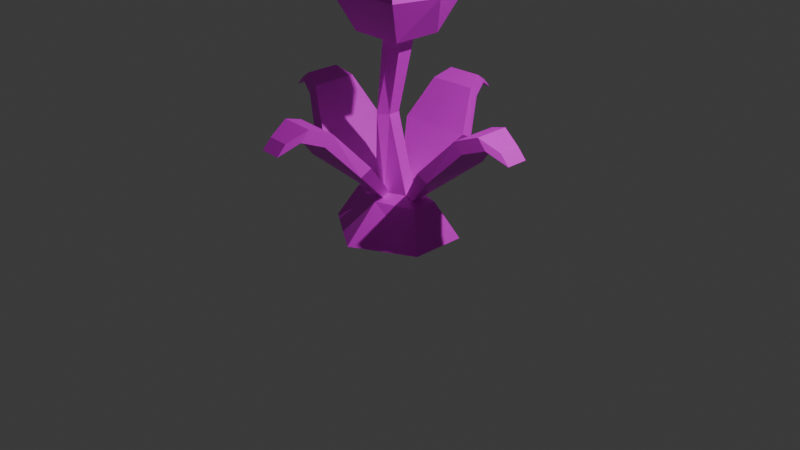 # Source: tulipTwo.blend  (saved by Blender 5.3.31; exported with 4.5.12 LTS)
import bpy
from mathutils import Matrix  # noqa: F401  (used for matrix-valued properties, if any)

bpy.ops.wm.read_factory_settings(use_empty=True)
scene = bpy.context.scene
scene.name = 'Scene'

# ---- collections
col_collection = bpy.data.collections.new('Collection'); scene.collection.children.link(col_collection)

# ---- images (referenced by path relative to the original .blend; pixels are not part of the script)
import os
ASSET_DIR = os.environ.get("B2B_ASSET_DIR", "")  # directory of the original .blend (textures are referenced by path, not embedded)
HERE = os.path.dirname(os.path.abspath(__file__))  # packed textures are extracted next to this script under _unpacked/

def load_image(name, relpath, width, height, colorspace="sRGB"):
    """Load a texture the original file referenced (path relative to the .blend, or extracted next to this script)."""
    p = next((c for c in (os.path.join(HERE, relpath), os.path.join(ASSET_DIR, relpath)) if relpath and os.path.exists(c)), "")
    if p:
        img = bpy.data.images.load(p, check_existing=True)
        img.name = name
    else:  # same state as the original file: an image datablock whose file is absent (Cycles renders it pink)
        img = bpy.data.images.new(name, width, height)
        img.source = "FILE"
        img.filepath = "//" + (relpath or name)
    img.colorspace_settings.name = colorspace
    return img
img_tuliptwotexture = load_image('tulipTwoTexture', 'textures/tulipTwoTexture.png', 1024, 1024, 'sRGB')

# ---- materials (node trees are filled in below, after node groups)
mat_material = bpy.data.materials.new('Material')
mat_material.alpha_threshold = 0.0
mat_material.use_backface_culling_lightprobe_volume = False
mat_material.roughness = 0.5
mat_material.line_color = (0.0, 0.0, 0.0, 1.0)

# ---- material node trees
mat_material.use_nodes = True; mat_material.node_tree.nodes.clear()
_N = mat_material.node_tree.nodes; _L = mat_material.node_tree.links
n0 = _N.new('ShaderNodeOutputMaterial'); n0.name = 'Material Output'; n0.location = (200, 100)
n1 = _N.new('ShaderNodeBsdfPrincipled'); n1.name = 'Principled BSDF'; n1.location = (-200, 100)
n1.inputs[10].default_value = 0.005
n2 = _N.new('ShaderNodeTexImage'); n2.name = 'Image Texture'; n2.location = (-490, 75)
n2.image = img_tuliptwotexture
_L.new(n1.outputs[0], n0.inputs[0])
_L.new(n2.outputs[0], n1.inputs[0])
n0.is_active_output = True

# ---- world
world_world = bpy.data.worlds.new('World'); scene.world = world_world
world_world.use_nodes = True; world_world.node_tree.nodes.clear()
_N = world_world.node_tree.nodes; _L = world_world.node_tree.links
n0 = _N.new('ShaderNodeOutputWorld'); n0.name = 'World Output'; n0.location = (200, 100)
n1 = _N.new('ShaderNodeBackground'); n1.name = 'Background'; n1.location = (-200, 100)
n1.inputs[0].default_value = (0.05088, 0.05088, 0.05088, 1.0)
_L.new(n1.outputs[0], n0.inputs[0])
n0.is_active_output = True
world_world.color = (0.05088, 0.05088, 0.05088)
world_world.sun_shadow_jitter_overblur = 0.0

# ---- cameras
cam_camera = bpy.data.cameras.new('Camera')
cam_camera.clip_end = 100.0
cam_camera.ortho_scale = 7.314

# ---- lights
light_light = bpy.data.lights.new('Light', 'POINT')
light_light.energy = 1000.0
light_light.shadow_soft_size = 0.1

# ---- meshes
me_cube = bpy.data.meshes.new('Cube')
me_cube.from_pydata([(0.6367, 0.2639, -1.665), (0.6367, -0.3214, -1.665), (-0.6166, 0.2559, -1.665), (-0.6166, -0.2552, -1.665), (0.1638, 0.08018, 0.3535), (-0.07819, -0.09447, 0.3535), (0.1638, -0.09447, 0.3535), (-0.07819, 0.08018, 0.3535), (-0.2792, -0.2548, 0.3634), (-0.2792, 0.2701, 0.3634), (0.2804, -0.2548, 0.3634), (0.2804, 0.2701, 0.3634), (-0.03155, 0.06606, -0.4535), (-0.03155, -0.05744, -0.4535), (-0.2027, 0.06606, -0.4535), (-0.2027, -0.05744, -0.4535), (-0.2695, -0.4338, 1.289), (-0.4202, -0.4591, 0.7979), (-0.2695, 0.4416, 1.289), (-0.4202, 0.4669, 0.7979), (0.3587, -0.4338, 1.289), (0.4546, -0.4676, 0.7974), (0.3587, 0.4416, 1.289), (0.4546, 0.4584, 0.7974), (-0.3395, -0.538, 1.451), (-0.3395, 0.5426, 1.451), (0.4091, 0.5426, 1.451), (0.4091, -0.538, 1.451), (-0.2792, 0.003909, 0.3634), (0.2804, 0.003909, 0.3634), (-0.2695, 0.003909, 1.289), (-0.5384, 0.003909, 0.7979), (0.3587, 0.003909, 1.289), (0.5853, -0.004619, 0.7974), (-0.5632, 0.002303, 1.348), (0.6068, 0.002303, 1.348), (0.0006157, 0.2701, 0.3634), (0.0006157, -0.2548, 0.3634), (0.04462, 0.4416, 1.289), (0.01717, 0.4627, 0.7976), (0.04462, -0.4338, 1.289), (0.01717, -0.4634, 0.7976), (0.0348, 0.5426, 1.451), (0.0348, -0.538, 1.451), (0.02179, 0.002303, 1.34), (0.008152, 0.004091, 0.3543), (-0.1393, 0.2701, 0.3634), (-0.2015, 0.4648, 0.7978), (-0.1124, -0.4338, 1.289), (-0.1458, -0.5031, 1.377), (-0.09078, 0.004091, 0.3543), (-0.1393, -0.2548, 0.3634), (-0.1124, 0.4416, 1.289), (-0.2015, -0.4612, 0.7978), (-0.1458, 0.5775, 1.377), (-0.2707, 0.002303, 1.451), (0.1405, -0.2548, 0.3634), (0.2017, 0.4416, 1.289), (0.2359, -0.4655, 0.7975), (0.2285, 0.5775, 1.377), (0.3143, 0.002303, 1.451), (0.1405, 0.2701, 0.3634), (0.2359, 0.4605, 0.7975), (0.2017, -0.4338, 1.289), (0.2285, -0.5031, 1.377), (0.1071, 0.004091, 0.3543), (-0.2023, -0.03926, -1.235), (-1.405, -0.02222, -0.4178), (-0.1943, 0.0306, -1.235), (-1.405, 0.2105, -0.4178), (-0.2871, -0.03926, -1.278), (-1.499, -0.02222, -0.5225), (-0.2791, 0.0306, -1.278), (-1.499, 0.2105, -0.5225), (-0.6889, -0.3604, -0.7413), (-0.683, 0.4003, -0.7413), (-0.8082, 0.4003, -0.8055), (-0.8141, -0.3604, -0.8055), (-0.9963, -0.1913, -0.3743), (-0.9935, 0.3054, -0.3733), (-1.088, 0.3054, -0.478), (-1.09, -0.1913, -0.4791), (-1.2, -0.1068, -0.3031), (-1.199, 0.2579, -0.3026), (-1.293, 0.2579, -0.4073), (-1.295, -0.1068, -0.4078), (0.2054, 0.06035, -1.244), (0.2054, -0.06315, -1.244), (-0.2314, 0.06035, -1.244), (-0.2314, -0.06315, -1.244), (0.01009, 0.6008, -1.665), (0.01009, -0.6686, -1.665), (0.04281, 0.08018, 0.3535), (0.04281, -0.09447, 0.3535), (-0.1171, -0.1474, -0.4535), (-0.1042, 0.1356, -0.4565), (0.006049, 0.1299, -1.247), (-0.006884, -0.1531, -1.244), (0.4045, 0.1377, -1.305), (0.4045, -0.1383, -1.305), (-0.4133, 0.1377, -1.305), (-0.4133, -0.1383, -1.305), (-0.004403, -0.2853, -1.305), (-0.004403, 0.2557, -1.305), (0.1851, -0.04459, -1.257), (1.388, -0.02756, -0.4402), (0.1771, 0.02526, -1.257), (1.388, 0.2051, -0.4402), (0.2699, -0.04459, -1.301), (1.482, -0.02756, -0.545), (0.262, 0.02526, -1.301), (1.482, 0.2051, -0.545), (0.6718, -0.3657, -0.7637), (0.6659, 0.3949, -0.7637), (0.7911, 0.3949, -0.828), (0.797, -0.3657, -0.828), (0.9791, -0.1966, -0.3968), (0.9764, 0.3, -0.3957), (1.07, 0.3, -0.5004), (1.073, -0.1966, -0.5015), (1.183, -0.1121, -0.3255), (1.182, 0.2526, -0.325), (1.276, 0.2526, -0.4297), (1.277, -0.1121, -0.4303), (0.03189, -0.1213, -1.234), (-0.04476, -1.321, -0.4167), (-0.03749, -0.1099, -1.234), (-0.2772, -1.31, -0.4167), (0.02768, -0.206, -1.277), (-0.04943, -1.415, -0.5215), (-0.0417, -0.1946, -1.277), (-0.2818, -1.404, -0.5215), (0.3285, -0.6233, -0.7402), (-0.4309, -0.5797, -0.7402), (-0.4372, -0.7047, -0.8045), (0.3223, -0.7484, -0.8045), (0.1444, -0.9219, -0.3733), (-0.3516, -0.8945, -0.3722), (-0.3562, -0.9884, -0.4769), (0.1397, -1.016, -0.478), (0.0498, -1.122, -0.302), (-0.3144, -1.102, -0.3015), (-0.319, -1.196, -0.4063), (0.04514, -1.216, -0.4068), (0.03189, 0.09768, -1.234), (-0.04476, 1.298, -0.4167), (-0.03749, 0.0863, -1.234), (-0.2772, 1.286, -0.4167), (0.02768, 0.1824, -1.277), (-0.04943, 1.392, -0.5215), (-0.0417, 0.171, -1.277), (-0.2818, 1.38, -0.5215), (0.3285, 0.5997, -0.7402), (-0.4309, 0.5561, -0.7402), (-0.4372, 0.6811, -0.8045), (0.3223, 0.7247, -0.8045), (0.1444, 0.8983, -0.3733), (-0.3516, 0.8709, -0.3722), (-0.3562, 0.9648, -0.4769), (0.1397, 0.9922, -0.478), (0.0498, 1.098, -0.302), (-0.3144, 1.079, -0.3015), (-0.319, 1.172, -0.4063), (0.04514, 1.192, -0.4068)], [], [(90, 1, 91), (93, 4, 92), (92, 12, 95), (4, 13, 12), (15, 7, 14), (94, 5, 15), (29, 56, 65), (94, 89, 97), (15, 88, 89), (86, 13, 87), (96, 12, 86), (18, 31, 30), (22, 62, 57), (20, 33, 32), (16, 53, 48), (53, 8, 51), (31, 9, 28), (18, 54, 52), (62, 11, 61), (33, 10, 29), (55, 24, 49), (22, 35, 32), (16, 34, 30), (20, 64, 63), (18, 34, 25), (20, 35, 27), (25, 55, 54), (11, 33, 29), (8, 31, 28), (32, 23, 22), (16, 31, 17), (61, 29, 65), (36, 50, 46), (42, 60, 59), (48, 43, 49), (44, 64, 60), (46, 39, 36), (57, 42, 59), (56, 41, 37), (63, 41, 58), (52, 39, 47), (50, 37, 51), (28, 51, 8), (18, 47, 19), (9, 47, 46), (16, 49, 24), (46, 28, 9), (42, 55, 44), (44, 49, 43), (52, 42, 38), (41, 51, 37), (48, 41, 40), (20, 58, 21), (10, 58, 56), (22, 59, 26), (60, 27, 35), (26, 60, 35), (36, 65, 45), (40, 64, 43), (39, 61, 36), (57, 39, 38), (65, 37, 45), (83, 67, 82), (84, 69, 83), (84, 71, 73), (85, 67, 71), (72, 66, 68), (71, 69, 73), (70, 74, 77), (70, 76, 72), (72, 75, 68), (66, 75, 74), (77, 78, 81), (76, 81, 80), (76, 79, 75), (75, 78, 74), (81, 82, 85), (80, 85, 84), (80, 83, 79), (79, 82, 78), (103, 86, 98), (86, 99, 98), (101, 88, 100), (102, 89, 101), (87, 102, 99), (88, 103, 100), (88, 95, 96), (13, 97, 87), (13, 93, 94), (7, 95, 14), (5, 92, 7), (90, 3, 2), (2, 103, 90), (1, 102, 91), (102, 3, 91), (3, 100, 2), (0, 99, 1), (103, 0, 90), (29, 10, 6), (92, 36, 61), (129, 142, 143), (149, 162, 151), (105, 121, 120), (107, 122, 121), (122, 109, 123), (123, 105, 120), (107, 109, 111), (108, 112, 104), (114, 108, 110), (113, 110, 106), (104, 113, 106), (115, 116, 112), (114, 119, 115), (117, 114, 113), (116, 113, 112), (119, 120, 116), (118, 123, 119), (121, 118, 117), (120, 117, 116), (141, 125, 140), (142, 127, 141), (143, 125, 129), (131, 125, 127), (128, 132, 135), (128, 134, 130), (130, 133, 126), (124, 133, 132), (135, 136, 139), (134, 139, 138), (134, 137, 133), (133, 136, 132), (139, 140, 143), (138, 143, 142), (138, 141, 137), (137, 140, 136), (145, 161, 160), (147, 162, 161), (163, 145, 160), (151, 145, 149), (148, 152, 144), (154, 148, 150), (153, 150, 146), (144, 153, 146), (155, 156, 152), (154, 159, 155), (157, 154, 153), (156, 153, 152), (159, 160, 156), (158, 163, 159), (161, 158, 157), (160, 157, 156), (90, 0, 1), (93, 6, 4), (92, 4, 12), (4, 6, 13), (15, 5, 7), (94, 93, 5), (29, 10, 56), (94, 15, 89), (15, 14, 88), (86, 12, 13), (96, 95, 12), (18, 19, 31), (22, 23, 62), (20, 21, 33), (16, 17, 53), (53, 17, 8), (31, 19, 9), (18, 25, 54), (62, 23, 11), (33, 21, 10), (55, 34, 24), (22, 26, 35), (16, 24, 34), (20, 27, 64), (18, 30, 34), (20, 32, 35), (25, 34, 55), (11, 23, 33), (8, 17, 31), (32, 33, 23), (16, 30, 31), (61, 11, 29), (36, 45, 50), (42, 44, 60), (48, 40, 43), (44, 43, 64), (46, 47, 39), (57, 38, 42), (56, 58, 41), (63, 40, 41), (52, 38, 39), (50, 45, 37), (28, 50, 51), (18, 52, 47), (9, 19, 47), (16, 48, 49), (46, 50, 28), (42, 54, 55), (44, 55, 49), (52, 54, 42), (41, 53, 51), (48, 53, 41), (20, 63, 58), (10, 21, 58), (22, 57, 59), (60, 64, 27), (26, 59, 60), (36, 61, 65), (40, 63, 64), (39, 62, 61), (57, 62, 39), (65, 56, 37), (83, 69, 67), (84, 73, 69), (84, 85, 71), (85, 82, 67), (72, 70, 66), (71, 67, 69), (70, 66, 74), (70, 77, 76), (72, 76, 75), (66, 68, 75), (77, 74, 78), (76, 77, 81), (76, 80, 79), (75, 79, 78), (81, 78, 82), (80, 81, 85), (80, 84, 83), (79, 83, 82), (103, 96, 86), (86, 87, 99), (101, 89, 88), (102, 97, 89), (87, 97, 102), (88, 96, 103), (88, 14, 95), (13, 94, 97), (13, 6, 93), (7, 92, 95), (5, 93, 92), (90, 91, 3), (2, 100, 103), (1, 99, 102), (102, 101, 3), (3, 101, 100), (0, 98, 99), (103, 98, 0), (6, 4, 29), (4, 11, 29), (92, 7, 36), (7, 9, 46), (7, 46, 36), (11, 4, 61), (4, 92, 61), (129, 131, 142), (149, 163, 162), (105, 107, 121), (107, 111, 122), (122, 111, 109), (123, 109, 105), (107, 105, 109), (108, 115, 112), (114, 115, 108), (113, 114, 110), (104, 112, 113), (115, 119, 116), (114, 118, 119), (117, 118, 114), (116, 117, 113), (119, 123, 120), (118, 122, 123), (121, 122, 118), (120, 121, 117), (141, 127, 125), (142, 131, 127), (143, 140, 125), (131, 129, 125), (128, 124, 132), (128, 135, 134), (130, 134, 133), (124, 126, 133), (135, 132, 136), (134, 135, 139), (134, 138, 137), (133, 137, 136), (139, 136, 140), (138, 139, 143), (138, 142, 141), (137, 141, 140), (145, 147, 161), (147, 151, 162), (163, 149, 145), (151, 147, 145), (148, 155, 152), (154, 155, 148), (153, 154, 150), (144, 152, 153), (155, 159, 156), (154, 158, 159), (157, 158, 154), (156, 157, 153), (159, 163, 160), (158, 162, 163), (161, 162, 158), (160, 161, 157)])
_uv = me_cube.uv_layers.new(name='UVMap')
_uv.uv.foreach_set('vector', [0.001636, 0.07714, 0.2201, 0.05699, 0.2201, 0.198, 0.03818, 0.3816, 0.07378, 0.3596, 0.07252, 0.3834, 0.5242, 0.1083, 0.5346, 0.1231, 0.5211, 0.1376, 0.5239, 0.08451, 0.5589, 0.1229, 0.5346, 0.1231, 0.04352, 0.4329, 0.07127, 0.4072, 0.06781, 0.4342, 0.5074, 0.8359, 0.4998, 0.6801, 0.5243, 0.8385, 0.5386, 0.06139, 0.5898, 0.08844, 0.539, 0.09553, 0.5074, 0.8359, 0.5299, 0.9923, 0.4857, 0.9898, 0.04352, 0.4329, 0.06699, 0.4424, 0.0427, 0.4411, 0.07153, 0.3565, 0.0453, 0.3993, 0.04724, 0.3552, 0.08314, 0.3965, 0.06959, 0.4005, 0.07153, 0.3565, 0.6198, 0.6206, 0.5357, 0.6776, 0.5336, 0.6231, 0.6162, 0.4969, 0.6211, 0.5226, 0.6171, 0.5278, 0.4439, 0.502, 0.5276, 0.4565, 0.53, 0.4994, 0.6121, 0.2685, 0.5987, 0.3635, 0.5812, 0.2685, 0.5987, 0.3635, 0.6141, 0.454, 0.5865, 0.454, 0.5362, 0.2226, 0.4873, 0.1721, 0.5397, 0.1716, 0.2502, 0.4067, 0.2226, 0.3823, 0.2502, 0.3758, 0.4449, 0.07096, 0.4863, 0.06191, 0.4865, 0.08946, 0.5357, 0.001244, 0.5895, 0.06089, 0.5386, 0.06139, 0.329, 0.1737, 0.2226, 0.1873, 0.2296, 0.1493, 0.2502, 0.283, 0.336, 0.2341, 0.3363, 0.283, 0.4224, 0.4067, 0.336, 0.4645, 0.3363, 0.4067, 0.4884, 0.2685, 0.514, 0.2495, 0.5193, 0.2685, 0.2502, 0.4067, 0.336, 0.4645, 0.2288, 0.4205, 0.4224, 0.283, 0.336, 0.2341, 0.4414, 0.273, 0.4354, 0.1872, 0.329, 0.1737, 0.4424, 0.1493, 0.4863, 0.06191, 0.5357, 0.001244, 0.5386, 0.06139, 0.5906, 0.1711, 0.5362, 0.2226, 0.5397, 0.1716, 0.53, 0.4994, 0.6195, 0.4796, 0.6162, 0.4969, 0.4475, 0.6256, 0.5357, 0.6776, 0.4439, 0.657, 0.4865, 0.08946, 0.5386, 0.06139, 0.539, 0.09553, 0.4868, 0.117, 0.5394, 0.1345, 0.4871, 0.1446, 0.4354, 0.1135, 0.329, 0.0585, 0.4424, 0.07562, 0.5812, 0.2685, 0.5522, 0.2341, 0.5878, 0.2495, 0.3291, 0.1165, 0.2296, 0.07564, 0.329, 0.0585, 0.4871, 0.1446, 0.4449, 0.114, 0.4868, 0.117, 0.2502, 0.3139, 0.2288, 0.3467, 0.2226, 0.3086, 0.5314, 0.454, 0.5557, 0.3635, 0.5589, 0.454, 0.5193, 0.2685, 0.5557, 0.3635, 0.5126, 0.3635, 0.6189, 0.5897, 0.6228, 0.5656, 0.6245, 0.6087, 0.5394, 0.1345, 0.5901, 0.116, 0.5903, 0.1436, 0.5397, 0.1716, 0.5903, 0.1436, 0.5906, 0.1711, 0.6198, 0.6206, 0.6245, 0.6087, 0.6262, 0.6517, 0.4873, 0.1721, 0.4449, 0.1571, 0.4871, 0.1446, 0.6121, 0.2685, 0.5878, 0.2495, 0.6259, 0.2341, 0.4871, 0.1446, 0.5397, 0.1716, 0.4873, 0.1721, 0.4354, 0.1135, 0.329, 0.1737, 0.3291, 0.1165, 0.3291, 0.1165, 0.2296, 0.1493, 0.2226, 0.1135, 0.2502, 0.3758, 0.2288, 0.3467, 0.2502, 0.3449, 0.5557, 0.3635, 0.5865, 0.454, 0.5589, 0.454, 0.5812, 0.2685, 0.5557, 0.3635, 0.5503, 0.2685, 0.4884, 0.2685, 0.5126, 0.3635, 0.4695, 0.3634, 0.5038, 0.454, 0.5126, 0.3635, 0.5314, 0.454, 0.2502, 0.283, 0.2226, 0.3086, 0.2288, 0.273, 0.329, 0.0585, 0.2226, 0.03984, 0.3291, 0.001245, 0.4354, 0.03982, 0.329, 0.0585, 0.3291, 0.001245, 0.4868, 0.117, 0.539, 0.09553, 0.5392, 0.115, 0.5503, 0.2685, 0.514, 0.2495, 0.5522, 0.2341, 0.4449, 0.114, 0.4865, 0.08946, 0.4868, 0.117, 0.6171, 0.5278, 0.6228, 0.5656, 0.618, 0.5587, 0.539, 0.09553, 0.5901, 0.116, 0.5392, 0.115, 0.866, 0.4024, 0.7994, 0.4189, 0.7996, 0.375, 0.8588, 0.4199, 0.8417, 0.4366, 0.866, 0.4024, 0.7128, 0.2378, 0.6443, 0.2274, 0.685, 0.2065, 0.5708, 0.7014, 0.5858, 0.6852, 0.6129, 0.6801, 0.8942, 0.2214, 0.8874, 0.2019, 0.9007, 0.2058, 0.7922, 0.4363, 0.8417, 0.4366, 0.8345, 0.454, 0.6129, 0.9603, 0.5575, 0.8334, 0.5811, 0.8189, 0.7439, 0.4442, 0.7779, 0.3115, 0.7569, 0.4393, 0.7569, 0.4393, 0.7897, 0.3332, 0.7648, 0.454, 0.8874, 0.2019, 0.9309, 0.321, 0.7922, 0.2643, 0.5811, 0.8189, 0.5324, 0.7468, 0.5595, 0.7417, 0.7779, 0.3115, 0.6518, 0.314, 0.739, 0.2698, 0.9214, 0.344, 0.8902, 0.3689, 0.9309, 0.321, 0.9309, 0.321, 0.7997, 0.3317, 0.7922, 0.2643, 0.5595, 0.7417, 0.5437, 0.7065, 0.5708, 0.7014, 0.739, 0.2698, 0.6488, 0.2703, 0.7128, 0.2378, 0.883, 0.3864, 0.866, 0.4024, 0.8902, 0.3689, 0.8902, 0.3689, 0.7996, 0.375, 0.7997, 0.3317, 0.1078, 0.4, 0.07153, 0.3565, 0.08885, 0.3184, 0.07153, 0.3565, 0.03457, 0.3155, 0.08885, 0.3184, 0.02607, 0.4763, 0.06699, 0.4424, 0.08035, 0.4792, 0.001406, 0.3944, 0.0427, 0.4411, 0.02607, 0.4763, 0.04724, 0.3552, 0.001406, 0.3944, 0.03457, 0.3155, 0.06699, 0.4424, 0.1078, 0.4, 0.08035, 0.4792, 0.2087, 0.6066, 0.1946, 0.5761, 0.2087, 0.5579, 0.4906, 0.8385, 0.4857, 0.9898, 0.4439, 0.9923, 0.4906, 0.8385, 0.4759, 0.6801, 0.5074, 0.8359, 0.07127, 0.4072, 0.08251, 0.4156, 0.06781, 0.4342, 0.03692, 0.4054, 0.07252, 0.3834, 0.07127, 0.4072, 0.001636, 0.07714, 0.08922, 0.2667, 0.001244, 0.218, 0.1018, 0.5216, 0.1078, 0.4, 0.1761, 0.4019, 0.7036, 0.7096, 0.7036, 0.8348, 0.6287, 0.8291, 0.7036, 0.8348, 0.7033, 0.9567, 0.6287, 0.8291, 0.001244, 0.5163, 0.08035, 0.4792, 0.1018, 0.5216, 0.1164, 0.2752, 0.03457, 0.3155, 0.001244, 0.2691, 0.1078, 0.4, 0.1164, 0.2752, 0.1761, 0.4019, 0.5386, 0.06139, 0.5895, 0.06089, 0.5583, 0.08417, 0.5242, 0.1083, 0.4868, 0.117, 0.4865, 0.08946, 0.7779, 0.06622, 0.8191, 0.0108, 0.8193, 0.08263, 0.3684, 0.487, 0.3017, 0.4984, 0.3272, 0.467, 0.7838, 0.4909, 0.85, 0.5068, 0.7836, 0.5341, 0.8261, 0.4733, 0.8432, 0.49, 0.85, 0.5068, 0.07827, 0.5553, 0.1467, 0.545, 0.1422, 0.5878, 0.9604, 0.4778, 0.9453, 0.4616, 0.9875, 0.4829, 0.8261, 0.4733, 0.7769, 0.4741, 0.8193, 0.4565, 0.9183, 0.7367, 0.9736, 0.6096, 0.9342, 0.7464, 0.01301, 0.6293, 0.04698, 0.7623, 0.03404, 0.7574, 0.001244, 0.651, 0.03404, 0.7574, 0.02606, 0.772, 0.8731, 0.7131, 0.9158, 0.5912, 0.8864, 0.7093, 0.95, 0.5952, 0.9988, 0.5231, 0.9736, 0.6096, 0.01301, 0.6293, 0.1393, 0.6315, 0.1467, 0.6966, 0.8743, 0.5408, 0.9065, 0.5686, 0.9158, 0.5912, 0.7837, 0.5778, 0.9158, 0.5912, 0.7769, 0.6475, 0.9717, 0.518, 0.9875, 0.4829, 0.9988, 0.5231, 0.05207, 0.5874, 0.1422, 0.5878, 0.1393, 0.6315, 0.85, 0.5068, 0.8674, 0.524, 0.8743, 0.5408, 0.7836, 0.5341, 0.8743, 0.5408, 0.7837, 0.5778, 0.7033, 0.658, 0.6364, 0.6703, 0.6386, 0.6268, 0.6956, 0.6747, 0.6776, 0.6904, 0.7033, 0.658, 0.6431, 0.03765, 0.6559, 0.02532, 0.6681, 0.0382, 0.6699, 0.7071, 0.6364, 0.6703, 0.6776, 0.6904, 0.1786, 0.5723, 0.1921, 0.6687, 0.1786, 0.69, 0.1716, 0.5301, 0.1649, 0.6608, 0.1599, 0.5375, 0.1599, 0.5375, 0.1492, 0.6411, 0.1492, 0.5241, 0.7396, 0.4565, 0.7744, 0.5791, 0.6392, 0.5147, 0.661, 0.1419, 0.6295, 0.05168, 0.6418, 0.06456, 0.7752, 0.04524, 0.6418, 0.06456, 0.7162, 0.001244, 0.7639, 0.6014, 0.7297, 0.6257, 0.7744, 0.5791, 0.7744, 0.5791, 0.6415, 0.5834, 0.6392, 0.5147, 0.6418, 0.06456, 0.6309, 0.02477, 0.6431, 0.03765, 0.8589, 0.001245, 0.8193, 0.08263, 0.8191, 0.0108, 0.7219, 0.6424, 0.7033, 0.658, 0.7297, 0.6257, 0.7297, 0.6257, 0.6386, 0.6268, 0.6415, 0.5834, 0.308, 0.8674, 0.2529, 0.8272, 0.3247, 0.8269, 0.2622, 0.8677, 0.2527, 0.8458, 0.2529, 0.8272, 0.3245, 0.8455, 0.308, 0.8674, 0.3247, 0.8269, 0.262, 0.8863, 0.308, 0.8674, 0.3078, 0.886, 0.2641, 0.7091, 0.358, 0.6611, 0.2571, 0.7238, 0.2331, 0.5753, 0.2641, 0.7091, 0.2511, 0.7045, 0.2226, 0.597, 0.2511, 0.7045, 0.244, 0.7192, 0.7784, 0.7812, 0.8732, 0.8654, 0.7769, 0.7949, 0.3724, 0.751, 0.3408, 0.7866, 0.3724, 0.7262, 0.2331, 0.5753, 0.3636, 0.5735, 0.3684, 0.6395, 0.243, 0.7868, 0.2226, 0.751, 0.2226, 0.7262, 0.3711, 0.5797, 0.4339, 0.467, 0.4339, 0.6166, 0.3406, 0.8053, 0.3247, 0.8269, 0.3408, 0.7866, 0.2753, 0.5313, 0.3665, 0.5295, 0.3636, 0.5735, 0.2529, 0.8272, 0.2428, 0.8055, 0.243, 0.7868, 0.3247, 0.8269, 0.243, 0.7868, 0.3408, 0.7866, 0.001636, 0.07714, 0.1194, 0.001244, 0.2201, 0.05699, 0.03818, 0.3816, 0.03943, 0.3578, 0.07378, 0.3596, 0.5242, 0.1083, 0.5239, 0.08451, 0.5346, 0.1231, 0.5239, 0.08451, 0.5583, 0.08417, 0.5589, 0.1229, 0.04352, 0.4329, 0.03692, 0.4054, 0.07127, 0.4072, 0.5074, 0.8359, 0.4759, 0.6801, 0.4998, 0.6801, 0.5386, 0.06139, 0.5895, 0.06089, 0.5898, 0.08844, 0.5074, 0.8359, 0.5243, 0.8385, 0.5299, 0.9923, 0.04352, 0.4329, 0.06781, 0.4342, 0.06699, 0.4424, 0.07153, 0.3565, 0.06959, 0.4005, 0.0453, 0.3993, 0.08314, 0.3965, 0.08251, 0.4156, 0.06959, 0.4005, 0.6198, 0.6206, 0.6262, 0.6517, 0.5357, 0.6776, 0.6162, 0.4969, 0.6195, 0.4796, 0.6211, 0.5226, 0.4884, 0.2685, 0.4695, 0.3634, 0.4439, 0.3765, 0.6121, 0.2685, 0.6418, 0.3636, 0.5987, 0.3635, 0.5987, 0.3635, 0.6418, 0.3636, 0.6141, 0.454, 0.5362, 0.2226, 0.4449, 0.2002, 0.4873, 0.1721, 0.2502, 0.4067, 0.2288, 0.4205, 0.2226, 0.3823, 0.4449, 0.07096, 0.4449, 0.02789, 0.4863, 0.06191, 0.5357, 0.001244, 0.627, 0.02609, 0.5895, 0.06089, 0.329, 0.1737, 0.3291, 0.2316, 0.2226, 0.1873, 0.2502, 0.283, 0.2288, 0.273, 0.336, 0.2341, 0.4224, 0.4067, 0.4414, 0.4204, 0.336, 0.4645, 0.4884, 0.2685, 0.4785, 0.2341, 0.514, 0.2495, 0.2502, 0.4067, 0.3363, 0.4067, 0.336, 0.4645, 0.4224, 0.283, 0.3363, 0.283, 0.336, 0.2341, 0.4354, 0.1872, 0.3291, 0.2316, 0.329, 0.1737, 0.4863, 0.06191, 0.4449, 0.02789, 0.5357, 0.001244, 0.5906, 0.1711, 0.627, 0.1984, 0.5362, 0.2226, 0.53, 0.4994, 0.5276, 0.4565, 0.6195, 0.4796, 0.4475, 0.6256, 0.5336, 0.6231, 0.5357, 0.6776, 0.4865, 0.08946, 0.4863, 0.06191, 0.5386, 0.06139, 0.4868, 0.117, 0.5392, 0.115, 0.5394, 0.1345, 0.4354, 0.1135, 0.3291, 0.1165, 0.329, 0.0585, 0.5812, 0.2685, 0.5503, 0.2685, 0.5522, 0.2341, 0.3291, 0.1165, 0.2226, 0.1135, 0.2296, 0.07564, 0.4871, 0.1446, 0.4449, 0.1571, 0.4449, 0.114, 0.2502, 0.3139, 0.2502, 0.3449, 0.2288, 0.3467, 0.5314, 0.454, 0.5126, 0.3635, 0.5557, 0.3635, 0.5193, 0.2685, 0.5503, 0.2685, 0.5557, 0.3635, 0.6189, 0.5897, 0.618, 0.5587, 0.6228, 0.5656, 0.5394, 0.1345, 0.5392, 0.115, 0.5901, 0.116, 0.5397, 0.1716, 0.5394, 0.1345, 0.5903, 0.1436, 0.6198, 0.6206, 0.6189, 0.5897, 0.6245, 0.6087, 0.4873, 0.1721, 0.4449, 0.2002, 0.4449, 0.1571, 0.6121, 0.2685, 0.5812, 0.2685, 0.5878, 0.2495, 0.4871, 0.1446, 0.5394, 0.1345, 0.5397, 0.1716, 0.4354, 0.1135, 0.4424, 0.1493, 0.329, 0.1737, 0.3291, 0.1165, 0.329, 0.1737, 0.2296, 0.1493, 0.2502, 0.3758, 0.2226, 0.3823, 0.2288, 0.3467, 0.5557, 0.3635, 0.5987, 0.3635, 0.5865, 0.454, 0.5812, 0.2685, 0.5987, 0.3635, 0.5557, 0.3635, 0.4884, 0.2685, 0.5193, 0.2685, 0.5126, 0.3635, 0.5038, 0.454, 0.4695, 0.3634, 0.5126, 0.3635, 0.2502, 0.283, 0.2502, 0.3139, 0.2226, 0.3086, 0.329, 0.0585, 0.2296, 0.07564, 0.2226, 0.03984, 0.4354, 0.03982, 0.4424, 0.07562, 0.329, 0.0585, 0.4868, 0.117, 0.4865, 0.08946, 0.539, 0.09553, 0.5503, 0.2685, 0.5193, 0.2685, 0.514, 0.2495, 0.4449, 0.114, 0.4449, 0.07096, 0.4865, 0.08946, 0.6171, 0.5278, 0.6211, 0.5226, 0.6228, 0.5656, 0.539, 0.09553, 0.5898, 0.08844, 0.5901, 0.116, 0.866, 0.4024, 0.8417, 0.4366, 0.7994, 0.4189, 0.8588, 0.4199, 0.8345, 0.454, 0.8417, 0.4366, 0.7128, 0.2378, 0.6488, 0.2703, 0.6443, 0.2274, 0.5708, 0.7014, 0.5437, 0.7065, 0.5858, 0.6852, 0.8942, 0.2214, 0.8809, 0.2175, 0.8874, 0.2019, 0.7922, 0.4363, 0.7994, 0.4189, 0.8417, 0.4366, 0.6129, 0.9603, 0.5969, 0.9701, 0.5575, 0.8334, 0.7439, 0.4442, 0.6443, 0.3788, 0.7779, 0.3115, 0.7569, 0.4393, 0.7779, 0.3115, 0.7897, 0.3332, 0.8874, 0.2019, 0.9007, 0.2058, 0.9309, 0.321, 0.5811, 0.8189, 0.5575, 0.8334, 0.5324, 0.7468, 0.7779, 0.3115, 0.6443, 0.3788, 0.6518, 0.314, 0.9214, 0.344, 0.883, 0.3864, 0.8902, 0.3689, 0.9309, 0.321, 0.8902, 0.3689, 0.7997, 0.3317, 0.5595, 0.7417, 0.5324, 0.7468, 0.5437, 0.7065, 0.739, 0.2698, 0.6518, 0.314, 0.6488, 0.2703, 0.883, 0.3864, 0.8588, 0.4199, 0.866, 0.4024, 0.8902, 0.3689, 0.866, 0.4024, 0.7996, 0.375, 0.1078, 0.4, 0.08314, 0.3965, 0.07153, 0.3565, 0.07153, 0.3565, 0.04724, 0.3552, 0.03457, 0.3155, 0.02607, 0.4763, 0.0427, 0.4411, 0.06699, 0.4424, 0.001406, 0.3944, 0.02735, 0.3961, 0.0427, 0.4411, 0.04724, 0.3552, 0.02735, 0.3961, 0.001406, 0.3944, 0.06699, 0.4424, 0.08314, 0.3965, 0.1078, 0.4, 0.06699, 0.4424, 0.06781, 0.4342, 0.08251, 0.4156, 0.4906, 0.8385, 0.5074, 0.8359, 0.4857, 0.9898, 0.4906, 0.8385, 0.4521, 0.6801, 0.4759, 0.6801, 0.07127, 0.4072, 0.07252, 0.3834, 0.08251, 0.4156, 0.03692, 0.4054, 0.03818, 0.3816, 0.07252, 0.3834, 0.001636, 0.07714, 0.2201, 0.198, 0.08922, 0.2667, 0.1018, 0.5216, 0.08035, 0.4792, 0.1078, 0.4, 0.2136, 0.5554, 0.1786, 0.4841, 0.2136, 0.4115, 0.1786, 0.2691, 0.2159, 0.3407, 0.1786, 0.409, 0.001244, 0.5163, 0.02607, 0.4763, 0.08035, 0.4792, 0.1164, 0.2752, 0.08885, 0.3184, 0.03457, 0.3155, 0.1078, 0.4, 0.08885, 0.3184, 0.1164, 0.2752, 0.5583, 0.08417, 0.5239, 0.08451, 0.5386, 0.06139, 0.5239, 0.08451, 0.4863, 0.06191, 0.5386, 0.06139, 0.5242, 0.1083, 0.5244, 0.1322, 0.4868, 0.117, 0.5244, 0.1322, 0.4873, 0.1721, 0.4871, 0.1446, 0.5244, 0.1322, 0.4871, 0.1446, 0.4868, 0.117, 0.4863, 0.06191, 0.5239, 0.08451, 0.4865, 0.08946, 0.5239, 0.08451, 0.5242, 0.1083, 0.4865, 0.08946, 0.7779, 0.06622, 0.7777, 0.0204, 0.8191, 0.0108, 0.3684, 0.487, 0.3665, 0.5295, 0.3017, 0.4984, 0.7838, 0.4909, 0.8261, 0.4733, 0.85, 0.5068, 0.8261, 0.4733, 0.8193, 0.4565, 0.8432, 0.49, 0.07827, 0.5553, 0.106, 0.5241, 0.1467, 0.545, 0.9604, 0.4778, 0.9183, 0.4565, 0.9453, 0.4616, 0.8261, 0.4733, 0.7838, 0.4909, 0.7769, 0.4741, 0.9183, 0.7367, 0.95, 0.5952, 0.9736, 0.6096, 0.01301, 0.6293, 0.1467, 0.6966, 0.04698, 0.7623, 0.001244, 0.651, 0.01301, 0.6293, 0.03404, 0.7574, 0.8731, 0.7131, 0.7769, 0.6475, 0.9158, 0.5912, 0.95, 0.5952, 0.9717, 0.518, 0.9988, 0.5231, 0.01301, 0.6293, 0.05207, 0.5874, 0.1393, 0.6315, 0.8743, 0.5408, 0.8674, 0.524, 0.9065, 0.5686, 0.7837, 0.5778, 0.8743, 0.5408, 0.9158, 0.5912, 0.9717, 0.518, 0.9604, 0.4778, 0.9875, 0.4829, 0.05207, 0.5874, 0.07827, 0.5553, 0.1422, 0.5878, 0.85, 0.5068, 0.8432, 0.49, 0.8674, 0.524, 0.7836, 0.5341, 0.85, 0.5068, 0.8743, 0.5408, 0.7033, 0.658, 0.6776, 0.6904, 0.6364, 0.6703, 0.6956, 0.6747, 0.6699, 0.7071, 0.6776, 0.6904, 0.6431, 0.03765, 0.6309, 0.02477, 0.6559, 0.02532, 0.6699, 0.7071, 0.6287, 0.6871, 0.6364, 0.6703, 0.1786, 0.5723, 0.1878, 0.5579, 0.1921, 0.6687, 0.7752, 0.1854, 0.661, 0.1419, 0.7752, 0.04524, 0.1599, 0.5375, 0.1649, 0.6608, 0.1492, 0.6411, 0.7396, 0.4565, 0.7527, 0.4611, 0.7744, 0.5791, 0.6287, 0.5369, 0.6392, 0.5147, 0.6415, 0.5834, 0.7752, 0.04524, 0.661, 0.1419, 0.6418, 0.06456, 0.7639, 0.6014, 0.7219, 0.6424, 0.7297, 0.6257, 0.7744, 0.5791, 0.7297, 0.6257, 0.6415, 0.5834, 0.6418, 0.06456, 0.6295, 0.05168, 0.6309, 0.02477, 0.8589, 0.001245, 0.8589, 0.09906, 0.8193, 0.08263, 0.7219, 0.6424, 0.6956, 0.6747, 0.7033, 0.658, 0.7297, 0.6257, 0.7033, 0.658, 0.6386, 0.6268, 0.308, 0.8674, 0.2622, 0.8677, 0.2529, 0.8272, 0.2622, 0.8677, 0.262, 0.8863, 0.2527, 0.8458, 0.3245, 0.8455, 0.3078, 0.886, 0.308, 0.8674, 0.262, 0.8863, 0.2622, 0.8677, 0.308, 0.8674, 0.2641, 0.7091, 0.3684, 0.6395, 0.358, 0.6611, 0.2331, 0.5753, 0.3684, 0.6395, 0.2641, 0.7091, 0.2226, 0.597, 0.2331, 0.5753, 0.2511, 0.7045, 0.7784, 0.7812, 0.8732, 0.7156, 0.8732, 0.8654, 0.3724, 0.751, 0.3406, 0.8053, 0.3408, 0.7866, 0.2331, 0.5753, 0.2753, 0.5313, 0.3636, 0.5735, 0.243, 0.7868, 0.2428, 0.8055, 0.2226, 0.751, 0.3711, 0.5797, 0.3709, 0.4821, 0.4339, 0.467, 0.3406, 0.8053, 0.3245, 0.8455, 0.3247, 0.8269, 0.2753, 0.5313, 0.3017, 0.4984, 0.3665, 0.5295, 0.2529, 0.8272, 0.2527, 0.8458, 0.2428, 0.8055, 0.3247, 0.8269, 0.2529, 0.8272, 0.243, 0.7868])
me_cube.materials.append(mat_material)
me_cube.use_mirror_vertex_groups = False
me_cube.update()

# ---- objects
ob_cube = bpy.data.objects.new('Cube', me_cube)
ob_light = bpy.data.objects.new('Light', light_light)
ob_camera = bpy.data.objects.new('Camera', cam_camera)

# ---- transforms, parenting, visibility, modifiers, constraints
ob_cube.location = (-0.03798, -0.004091, 1.576)
ob_cube.lock_rotations_4d = False
ob_cube.empty_display_type = 'ARROWS'
ob_cube.lineart.crease_threshold = 0.0
ob_light.location = (4.076, 1.005, 5.904)
ob_light.rotation_euler = (0.6503, 0.05522, 1.866)
ob_light.lock_rotations_4d = False
ob_light.empty_display_type = 'ARROWS'
ob_light.color = (0.0, 0.0, 0.0, 0.0)
ob_light.lineart.crease_threshold = 0.0
ob_camera.location = (7.359, -6.926, 4.958)
ob_camera.rotation_euler = (1.109, 0.0, 0.8149)
ob_camera.lock_rotations_4d = False
ob_camera.empty_display_type = 'ARROWS'
ob_camera.color = (0.0, 0.0, 0.0, 0.0)
ob_camera.display_type = 'WIRE'
ob_camera.lineart.crease_threshold = 0.0

# ---- collection membership
col_collection.objects.link(ob_cube)
col_collection.objects.link(ob_light)
col_collection.objects.link(ob_camera)

# ---- scene / render settings (as saved in the file)
scene.camera = ob_camera
scene.frame_start = 1; scene.frame_end = 250; scene.frame_set(1)
scene.render.engine = 'BLENDER_EEVEE_NEXT'
scene.render.bake_bias = 0.0
scene.render.bake_samples = 0
scene.render.compositor_device = 'GPU'
scene.eevee.use_volume_custom_range = False
scene.eevee.fast_gi_thickness_near = 0.1
scene.eevee.fast_gi_thickness_far = 0.0
scene.eevee.ray_tracing_options.screen_trace_thickness = 0.1
bpy.context.view_layer.update()
